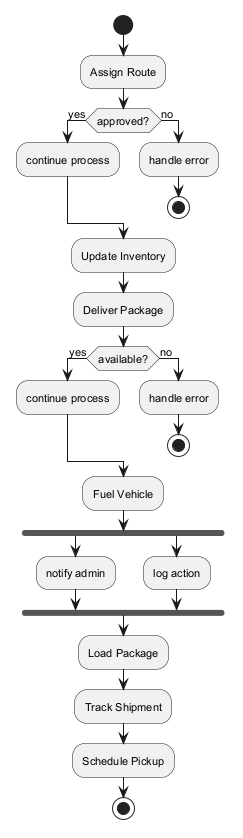

The diagram above was rendered by PlantUML. Its source (embedded in the PNG):
@startuml
skinparam backgroundColor #FFFFFF
skinparam classBackgroundColor #E8F4FA
skinparam classBorderColor #2C7DA0
skinparam defaultFontSize 11
start
:Assign Route;
if (approved?) then (yes)
:continue process;
else (no)
:handle error;
stop
endif
:Update Inventory;
:Deliver Package;
if (available?) then (yes)
:continue process;
else (no)
:handle error;
stop
endif
:Fuel Vehicle;
fork
:notify admin;
fork again
:log action;
end fork
:Load Package;
:Track Shipment;
:Schedule Pickup;
stop
@enduml